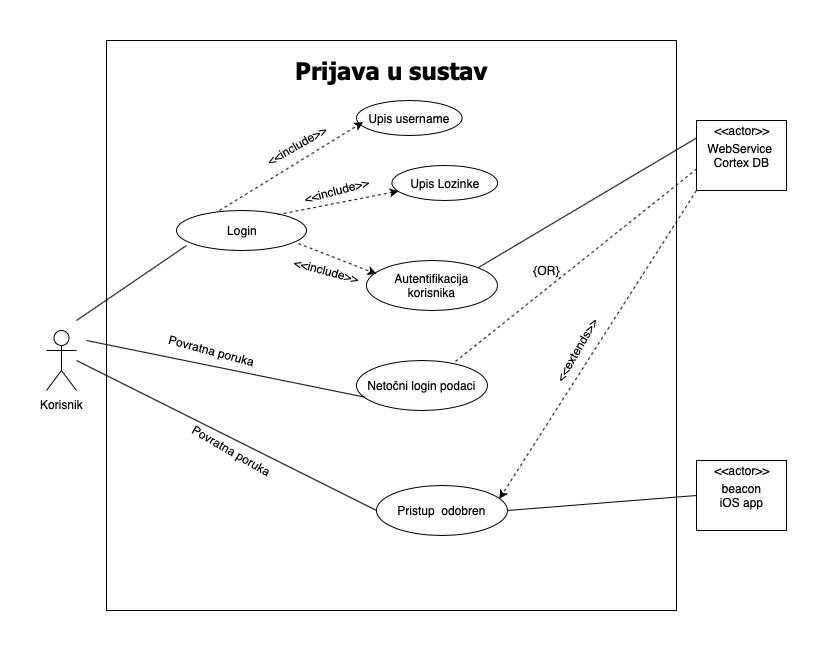

The diagram above was exported from draw.io. Its source (the exported page's mxGraphModel, read from the mxfile embedded in the PNG):
<mxGraphModel dx="1177" dy="690" grid="1" gridSize="10" guides="1" tooltips="1" connect="1" arrows="1" fold="1" page="1" pageScale="1" pageWidth="827" pageHeight="1169" math="0" shadow="0">
  <root>
    <mxCell id="0" />
    <mxCell id="1" parent="0" />
    <mxCell id="EWrZWwCOOakiYeLFHIFO-1" value="" style="whiteSpace=wrap;html=1;aspect=fixed;" vertex="1" parent="1">
      <mxGeometry x="109.99" y="20" width="570" height="570" as="geometry" />
    </mxCell>
    <mxCell id="EWrZWwCOOakiYeLFHIFO-2" value="&lt;h1&gt;&lt;b&gt;Prijava u sustav&lt;/b&gt;&lt;/h1&gt;" style="text;html=1;strokeColor=none;fillColor=none;align=center;verticalAlign=middle;whiteSpace=wrap;rounded=0;fontFamily=Tahoma;" vertex="1" parent="1">
      <mxGeometry x="244.40999999999997" y="40" width="301.17" height="20" as="geometry" />
    </mxCell>
    <mxCell id="EWrZWwCOOakiYeLFHIFO-3" value="Korisnik" style="shape=umlActor;verticalLabelPosition=bottom;labelBackgroundColor=#ffffff;verticalAlign=top;html=1;outlineConnect=0;" vertex="1" parent="1">
      <mxGeometry x="50" y="310" width="30" height="60" as="geometry" />
    </mxCell>
    <mxCell id="EWrZWwCOOakiYeLFHIFO-6" value="" style="group" vertex="1" connectable="0" parent="1">
      <mxGeometry x="180" y="190" width="130" height="40" as="geometry" />
    </mxCell>
    <mxCell id="EWrZWwCOOakiYeLFHIFO-4" value="" style="ellipse;whiteSpace=wrap;html=1;" vertex="1" parent="EWrZWwCOOakiYeLFHIFO-6">
      <mxGeometry width="130" height="40" as="geometry" />
    </mxCell>
    <mxCell id="EWrZWwCOOakiYeLFHIFO-5" value="Login" style="text;html=1;strokeColor=none;fillColor=none;align=center;verticalAlign=middle;whiteSpace=wrap;rounded=0;" vertex="1" parent="EWrZWwCOOakiYeLFHIFO-6">
      <mxGeometry x="45" y="10" width="40" height="20" as="geometry" />
    </mxCell>
    <mxCell id="EWrZWwCOOakiYeLFHIFO-10" value="" style="endArrow=none;html=1;exitX=0.077;exitY=0.875;exitDx=0;exitDy=0;exitPerimeter=0;" edge="1" parent="1" source="EWrZWwCOOakiYeLFHIFO-4">
      <mxGeometry width="50" height="50" relative="1" as="geometry">
        <mxPoint x="150" y="330" as="sourcePoint" />
        <mxPoint x="80" y="300" as="targetPoint" />
      </mxGeometry>
    </mxCell>
    <mxCell id="EWrZWwCOOakiYeLFHIFO-11" value="" style="group" vertex="1" connectable="0" parent="1">
      <mxGeometry x="370" y="240" width="160" height="50" as="geometry" />
    </mxCell>
    <mxCell id="EWrZWwCOOakiYeLFHIFO-16" value="" style="group" vertex="1" connectable="0" parent="EWrZWwCOOakiYeLFHIFO-11">
      <mxGeometry width="130.9090909090909" height="50" as="geometry" />
    </mxCell>
    <mxCell id="EWrZWwCOOakiYeLFHIFO-12" value="" style="ellipse;whiteSpace=wrap;html=1;" vertex="1" parent="EWrZWwCOOakiYeLFHIFO-16">
      <mxGeometry width="130.9090909090909" height="50" as="geometry" />
    </mxCell>
    <mxCell id="EWrZWwCOOakiYeLFHIFO-13" value="Autentifikacija&lt;br&gt;korisnika" style="text;html=1;strokeColor=none;fillColor=none;align=center;verticalAlign=middle;whiteSpace=wrap;rounded=0;" vertex="1" parent="EWrZWwCOOakiYeLFHIFO-16">
      <mxGeometry x="8.116363636363639" y="13.392857142857142" width="114.68363636363637" height="23.21428571428571" as="geometry" />
    </mxCell>
    <mxCell id="EWrZWwCOOakiYeLFHIFO-21" value="" style="rounded=0;whiteSpace=wrap;html=1;" vertex="1" parent="1">
      <mxGeometry x="700" y="100" width="90" height="70" as="geometry" />
    </mxCell>
    <mxCell id="EWrZWwCOOakiYeLFHIFO-22" value="&amp;lt;&amp;lt;actor&amp;gt;&amp;gt;" style="text;html=1;strokeColor=none;fillColor=none;align=center;verticalAlign=middle;whiteSpace=wrap;rounded=0;" vertex="1" parent="1">
      <mxGeometry x="725" y="100" width="40" height="20" as="geometry" />
    </mxCell>
    <mxCell id="EWrZWwCOOakiYeLFHIFO-23" value="WebService&amp;nbsp;&lt;br&gt;Cortex DB" style="text;html=1;strokeColor=none;fillColor=none;align=center;verticalAlign=middle;whiteSpace=wrap;rounded=0;" vertex="1" parent="1">
      <mxGeometry x="717.5" y="125" width="55" height="20" as="geometry" />
    </mxCell>
    <mxCell id="EWrZWwCOOakiYeLFHIFO-24" value="" style="endArrow=none;html=1;entryX=0;entryY=0.25;entryDx=0;entryDy=0;exitX=1;exitY=0;exitDx=0;exitDy=0;" edge="1" parent="1" source="EWrZWwCOOakiYeLFHIFO-12" target="EWrZWwCOOakiYeLFHIFO-21">
      <mxGeometry width="50" height="50" relative="1" as="geometry">
        <mxPoint x="470" y="160" as="sourcePoint" />
        <mxPoint x="520" y="110" as="targetPoint" />
      </mxGeometry>
    </mxCell>
    <mxCell id="EWrZWwCOOakiYeLFHIFO-25" value="" style="rounded=0;whiteSpace=wrap;html=1;" vertex="1" parent="1">
      <mxGeometry x="700" y="440" width="90" height="70" as="geometry" />
    </mxCell>
    <mxCell id="EWrZWwCOOakiYeLFHIFO-26" value="&amp;lt;&amp;lt;actor&amp;gt;&amp;gt;" style="text;html=1;strokeColor=none;fillColor=none;align=center;verticalAlign=middle;whiteSpace=wrap;rounded=0;" vertex="1" parent="1">
      <mxGeometry x="725" y="440" width="40" height="20" as="geometry" />
    </mxCell>
    <mxCell id="EWrZWwCOOakiYeLFHIFO-27" value="beacon iOS app" style="text;html=1;strokeColor=none;fillColor=none;align=center;verticalAlign=middle;whiteSpace=wrap;rounded=0;" vertex="1" parent="1">
      <mxGeometry x="717.5" y="465" width="55" height="20" as="geometry" />
    </mxCell>
    <mxCell id="EWrZWwCOOakiYeLFHIFO-28" value="" style="group" vertex="1" connectable="0" parent="1">
      <mxGeometry x="360" y="340" width="160" height="50" as="geometry" />
    </mxCell>
    <mxCell id="EWrZWwCOOakiYeLFHIFO-29" value="" style="group" vertex="1" connectable="0" parent="EWrZWwCOOakiYeLFHIFO-28">
      <mxGeometry width="130.9090909090909" height="50" as="geometry" />
    </mxCell>
    <mxCell id="EWrZWwCOOakiYeLFHIFO-30" value="" style="ellipse;whiteSpace=wrap;html=1;" vertex="1" parent="EWrZWwCOOakiYeLFHIFO-29">
      <mxGeometry width="130.9090909090909" height="50" as="geometry" />
    </mxCell>
    <mxCell id="EWrZWwCOOakiYeLFHIFO-31" value="Netočni login podaci" style="text;html=1;strokeColor=none;fillColor=none;align=center;verticalAlign=middle;whiteSpace=wrap;rounded=0;" vertex="1" parent="EWrZWwCOOakiYeLFHIFO-29">
      <mxGeometry x="8.116363636363639" y="13.392857142857142" width="114.68363636363637" height="23.21428571428571" as="geometry" />
    </mxCell>
    <mxCell id="EWrZWwCOOakiYeLFHIFO-32" value="" style="endArrow=none;dashed=1;html=1;entryX=0.022;entryY=0.671;entryDx=0;entryDy=0;entryPerimeter=0;exitX=0.756;exitY=0.02;exitDx=0;exitDy=0;exitPerimeter=0;" edge="1" parent="1" source="EWrZWwCOOakiYeLFHIFO-30" target="EWrZWwCOOakiYeLFHIFO-21">
      <mxGeometry width="50" height="50" relative="1" as="geometry">
        <mxPoint x="520" y="240" as="sourcePoint" />
        <mxPoint x="570" y="190" as="targetPoint" />
      </mxGeometry>
    </mxCell>
    <mxCell id="EWrZWwCOOakiYeLFHIFO-33" value="{OR}" style="text;html=1;strokeColor=none;fillColor=none;align=center;verticalAlign=middle;whiteSpace=wrap;rounded=0;" vertex="1" parent="1">
      <mxGeometry x="530" y="240" width="40" height="20" as="geometry" />
    </mxCell>
    <mxCell id="EWrZWwCOOakiYeLFHIFO-34" value="" style="endArrow=none;html=1;entryX=0;entryY=1;entryDx=0;entryDy=0;" edge="1" parent="1" target="EWrZWwCOOakiYeLFHIFO-31">
      <mxGeometry width="50" height="50" relative="1" as="geometry">
        <mxPoint x="90" y="320" as="sourcePoint" />
        <mxPoint x="270" y="270" as="targetPoint" />
      </mxGeometry>
    </mxCell>
    <mxCell id="EWrZWwCOOakiYeLFHIFO-35" value="Povratna poruka" style="text;html=1;strokeColor=none;fillColor=none;align=center;verticalAlign=middle;whiteSpace=wrap;rounded=0;rotation=15;" vertex="1" parent="1">
      <mxGeometry x="150" y="320" width="130" height="20" as="geometry" />
    </mxCell>
    <mxCell id="EWrZWwCOOakiYeLFHIFO-36" value="" style="group" vertex="1" connectable="0" parent="1">
      <mxGeometry x="380" y="465" width="160" height="50" as="geometry" />
    </mxCell>
    <mxCell id="EWrZWwCOOakiYeLFHIFO-37" value="" style="group" vertex="1" connectable="0" parent="EWrZWwCOOakiYeLFHIFO-36">
      <mxGeometry width="130.9090909090909" height="50" as="geometry" />
    </mxCell>
    <mxCell id="EWrZWwCOOakiYeLFHIFO-38" value="" style="ellipse;whiteSpace=wrap;html=1;" vertex="1" parent="EWrZWwCOOakiYeLFHIFO-37">
      <mxGeometry width="130.9090909090909" height="50" as="geometry" />
    </mxCell>
    <mxCell id="EWrZWwCOOakiYeLFHIFO-39" value="Pristup &amp;nbsp;odobren" style="text;html=1;strokeColor=none;fillColor=none;align=center;verticalAlign=middle;whiteSpace=wrap;rounded=0;" vertex="1" parent="EWrZWwCOOakiYeLFHIFO-37">
      <mxGeometry x="8.116363636363639" y="13.392857142857142" width="114.68363636363637" height="23.21428571428571" as="geometry" />
    </mxCell>
    <mxCell id="EWrZWwCOOakiYeLFHIFO-44" value="" style="endArrow=classic;html=1;entryX=1;entryY=0;entryDx=0;entryDy=0;exitX=0;exitY=1;exitDx=0;exitDy=0;dashed=1;" edge="1" parent="1" source="EWrZWwCOOakiYeLFHIFO-21" target="EWrZWwCOOakiYeLFHIFO-39">
      <mxGeometry width="50" height="50" relative="1" as="geometry">
        <mxPoint x="680" y="240" as="sourcePoint" />
        <mxPoint x="730" y="190" as="targetPoint" />
      </mxGeometry>
    </mxCell>
    <mxCell id="EWrZWwCOOakiYeLFHIFO-45" value="&amp;lt;&amp;lt;extends&amp;gt;&amp;gt;" style="text;html=1;strokeColor=none;fillColor=none;align=center;verticalAlign=middle;whiteSpace=wrap;rounded=0;rotation=-60;" vertex="1" parent="1">
      <mxGeometry x="560" y="320" width="40" height="20" as="geometry" />
    </mxCell>
    <mxCell id="EWrZWwCOOakiYeLFHIFO-46" value="" style="endArrow=none;html=1;entryX=0;entryY=0.5;entryDx=0;entryDy=0;exitX=1;exitY=0.5;exitDx=0;exitDy=0;" edge="1" parent="1" source="EWrZWwCOOakiYeLFHIFO-38" target="EWrZWwCOOakiYeLFHIFO-25">
      <mxGeometry width="50" height="50" relative="1" as="geometry">
        <mxPoint x="540" y="510" as="sourcePoint" />
        <mxPoint x="590" y="460" as="targetPoint" />
      </mxGeometry>
    </mxCell>
    <mxCell id="EWrZWwCOOakiYeLFHIFO-48" value="" style="endArrow=none;html=1;entryX=0;entryY=0.5;entryDx=0;entryDy=0;strokeColor=#000000;endFill=0;" edge="1" parent="1" target="EWrZWwCOOakiYeLFHIFO-38">
      <mxGeometry width="50" height="50" relative="1" as="geometry">
        <mxPoint x="80" y="340" as="sourcePoint" />
        <mxPoint x="260" y="430" as="targetPoint" />
      </mxGeometry>
    </mxCell>
    <mxCell id="EWrZWwCOOakiYeLFHIFO-49" value="Povratna poruka" style="text;html=1;strokeColor=none;fillColor=none;align=center;verticalAlign=middle;whiteSpace=wrap;rounded=0;rotation=30;" vertex="1" parent="1">
      <mxGeometry x="170" y="420" width="130" height="20" as="geometry" />
    </mxCell>
    <mxCell id="EWrZWwCOOakiYeLFHIFO-18" value="" style="endArrow=classic;html=1;dashed=1;entryX=0;entryY=0;entryDx=0;entryDy=0;" edge="1" parent="1">
      <mxGeometry width="50" height="50" relative="1" as="geometry">
        <mxPoint x="301.88" y="223" as="sourcePoint" />
        <mxPoint x="379.9963636363635" y="253.3928571428571" as="targetPoint" />
      </mxGeometry>
    </mxCell>
    <mxCell id="EWrZWwCOOakiYeLFHIFO-19" value="&amp;lt;&amp;lt;include&amp;gt;&amp;gt;" style="text;html=1;strokeColor=none;fillColor=none;align=center;verticalAlign=middle;whiteSpace=wrap;rounded=0;rotation=15;" vertex="1" parent="1">
      <mxGeometry x="310" y="240" width="40" height="20" as="geometry" />
    </mxCell>
    <mxCell id="EWrZWwCOOakiYeLFHIFO-54" value="" style="group" vertex="1" connectable="0" parent="1">
      <mxGeometry x="360.00000000000006" y="80" width="129.09" height="35" as="geometry" />
    </mxCell>
    <mxCell id="EWrZWwCOOakiYeLFHIFO-55" value="" style="group" vertex="1" connectable="0" parent="EWrZWwCOOakiYeLFHIFO-54">
      <mxGeometry width="105.61909090909091" height="35" as="geometry" />
    </mxCell>
    <mxCell id="EWrZWwCOOakiYeLFHIFO-56" value="" style="ellipse;whiteSpace=wrap;html=1;" vertex="1" parent="EWrZWwCOOakiYeLFHIFO-55">
      <mxGeometry width="105.61909090909091" height="35" as="geometry" />
    </mxCell>
    <mxCell id="EWrZWwCOOakiYeLFHIFO-57" value="Upis username" style="text;html=1;strokeColor=none;fillColor=none;align=center;verticalAlign=middle;whiteSpace=wrap;rounded=0;" vertex="1" parent="EWrZWwCOOakiYeLFHIFO-55">
      <mxGeometry x="6.5483836363636385" y="9.374999999999998" width="92.52819136363637" height="16.249999999999996" as="geometry" />
    </mxCell>
    <mxCell id="EWrZWwCOOakiYeLFHIFO-58" value="" style="group" vertex="1" connectable="0" parent="1">
      <mxGeometry x="395.45000000000005" y="145" width="129.09" height="35" as="geometry" />
    </mxCell>
    <mxCell id="EWrZWwCOOakiYeLFHIFO-59" value="" style="group" vertex="1" connectable="0" parent="EWrZWwCOOakiYeLFHIFO-58">
      <mxGeometry width="105.61909090909091" height="35" as="geometry" />
    </mxCell>
    <mxCell id="EWrZWwCOOakiYeLFHIFO-60" value="" style="ellipse;whiteSpace=wrap;html=1;" vertex="1" parent="EWrZWwCOOakiYeLFHIFO-59">
      <mxGeometry width="105.61909090909091" height="35" as="geometry" />
    </mxCell>
    <mxCell id="EWrZWwCOOakiYeLFHIFO-61" value="Upis Lozinke" style="text;html=1;strokeColor=none;fillColor=none;align=center;verticalAlign=middle;whiteSpace=wrap;rounded=0;" vertex="1" parent="EWrZWwCOOakiYeLFHIFO-59">
      <mxGeometry x="6.5483836363636385" y="9.374999999999998" width="92.52819136363637" height="16.249999999999996" as="geometry" />
    </mxCell>
    <mxCell id="EWrZWwCOOakiYeLFHIFO-62" value="" style="endArrow=classic;html=1;dashed=1;entryX=0;entryY=0.75;entryDx=0;entryDy=0;exitX=0.331;exitY=0;exitDx=0;exitDy=0;exitPerimeter=0;" edge="1" parent="1" source="EWrZWwCOOakiYeLFHIFO-4" target="EWrZWwCOOakiYeLFHIFO-57">
      <mxGeometry width="50" height="50" relative="1" as="geometry">
        <mxPoint x="238.41" y="139.61" as="sourcePoint" />
        <mxPoint x="316.5263636363634" y="170.00285714285712" as="targetPoint" />
      </mxGeometry>
    </mxCell>
    <mxCell id="EWrZWwCOOakiYeLFHIFO-63" value="" style="endArrow=classic;html=1;dashed=1;entryX=0;entryY=1;entryDx=0;entryDy=0;exitX=0.779;exitY=0.104;exitDx=0;exitDy=0;exitPerimeter=0;" edge="1" parent="1" source="EWrZWwCOOakiYeLFHIFO-4" target="EWrZWwCOOakiYeLFHIFO-61">
      <mxGeometry width="50" height="50" relative="1" as="geometry">
        <mxPoint x="233.02999999999997" y="200" as="sourcePoint" />
        <mxPoint x="376.5483836363637" y="111.5625" as="targetPoint" />
      </mxGeometry>
    </mxCell>
    <mxCell id="EWrZWwCOOakiYeLFHIFO-64" value="&amp;lt;&amp;lt;include&amp;gt;&amp;gt;" style="text;html=1;strokeColor=none;fillColor=none;align=center;verticalAlign=middle;whiteSpace=wrap;rounded=0;rotation=-30;" vertex="1" parent="1">
      <mxGeometry x="280" y="115" width="40" height="20" as="geometry" />
    </mxCell>
    <mxCell id="EWrZWwCOOakiYeLFHIFO-65" value="&amp;lt;&amp;lt;include&amp;gt;&amp;gt;" style="text;html=1;strokeColor=none;fillColor=none;align=center;verticalAlign=middle;whiteSpace=wrap;rounded=0;rotation=-15;" vertex="1" parent="1">
      <mxGeometry x="320" y="160" width="40" height="20" as="geometry" />
    </mxCell>
  </root>
</mxGraphModel>